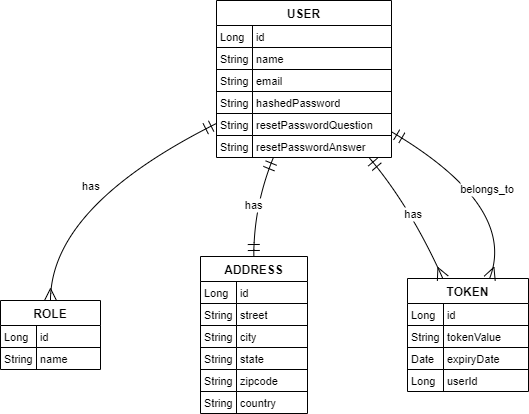

The diagram above was exported from draw.io. Its source (the exported page's mxGraphModel, read from the mxfile embedded in the PNG):
<mxGraphModel dx="1658" dy="820" grid="1" gridSize="10" guides="1" tooltips="1" connect="1" arrows="1" fold="1" page="1" pageScale="1" pageWidth="827" pageHeight="1169" math="0" shadow="0">
  <root>
    <mxCell id="WIyWlLk6GJQsqaUBKTNV-0" />
    <mxCell id="WIyWlLk6GJQsqaUBKTNV-1" parent="WIyWlLk6GJQsqaUBKTNV-0" />
    <mxCell id="hANg0IzOi3szDQPyARxN-0" value="USER" style="shape=table;startSize=25;container=1;collapsible=0;childLayout=tableLayout;fixedRows=1;rowLines=1;fontStyle=1;align=center;resizeLast=1;" vertex="1" parent="WIyWlLk6GJQsqaUBKTNV-1">
      <mxGeometry x="353" y="80" width="175" height="157" as="geometry" />
    </mxCell>
    <mxCell id="hANg0IzOi3szDQPyARxN-1" style="shape=tableRow;horizontal=0;startSize=0;swimlaneHead=0;swimlaneBody=0;fillColor=none;collapsible=0;dropTarget=0;points=[[0,0.5],[1,0.5]];portConstraint=eastwest;top=0;left=0;right=0;bottom=0;" vertex="1" parent="hANg0IzOi3szDQPyARxN-0">
      <mxGeometry y="25" width="175" height="22" as="geometry" />
    </mxCell>
    <mxCell id="hANg0IzOi3szDQPyARxN-2" value="Long" style="shape=partialRectangle;connectable=0;fillColor=none;top=0;left=0;bottom=0;right=0;align=left;spacingLeft=2;overflow=hidden;fontSize=11;" vertex="1" parent="hANg0IzOi3szDQPyARxN-1">
      <mxGeometry width="36" height="22" as="geometry">
        <mxRectangle width="36" height="22" as="alternateBounds" />
      </mxGeometry>
    </mxCell>
    <mxCell id="hANg0IzOi3szDQPyARxN-3" value="id" style="shape=partialRectangle;connectable=0;fillColor=none;top=0;left=0;bottom=0;right=0;align=left;spacingLeft=2;overflow=hidden;fontSize=11;" vertex="1" parent="hANg0IzOi3szDQPyARxN-1">
      <mxGeometry x="36" width="139" height="22" as="geometry">
        <mxRectangle width="139" height="22" as="alternateBounds" />
      </mxGeometry>
    </mxCell>
    <mxCell id="hANg0IzOi3szDQPyARxN-4" style="shape=tableRow;horizontal=0;startSize=0;swimlaneHead=0;swimlaneBody=0;fillColor=none;collapsible=0;dropTarget=0;points=[[0,0.5],[1,0.5]];portConstraint=eastwest;top=0;left=0;right=0;bottom=0;" vertex="1" parent="hANg0IzOi3szDQPyARxN-0">
      <mxGeometry y="47" width="175" height="22" as="geometry" />
    </mxCell>
    <mxCell id="hANg0IzOi3szDQPyARxN-5" value="String" style="shape=partialRectangle;connectable=0;fillColor=none;top=0;left=0;bottom=0;right=0;align=left;spacingLeft=2;overflow=hidden;fontSize=11;" vertex="1" parent="hANg0IzOi3szDQPyARxN-4">
      <mxGeometry width="36" height="22" as="geometry">
        <mxRectangle width="36" height="22" as="alternateBounds" />
      </mxGeometry>
    </mxCell>
    <mxCell id="hANg0IzOi3szDQPyARxN-6" value="name" style="shape=partialRectangle;connectable=0;fillColor=none;top=0;left=0;bottom=0;right=0;align=left;spacingLeft=2;overflow=hidden;fontSize=11;" vertex="1" parent="hANg0IzOi3szDQPyARxN-4">
      <mxGeometry x="36" width="139" height="22" as="geometry">
        <mxRectangle width="139" height="22" as="alternateBounds" />
      </mxGeometry>
    </mxCell>
    <mxCell id="hANg0IzOi3szDQPyARxN-7" style="shape=tableRow;horizontal=0;startSize=0;swimlaneHead=0;swimlaneBody=0;fillColor=none;collapsible=0;dropTarget=0;points=[[0,0.5],[1,0.5]];portConstraint=eastwest;top=0;left=0;right=0;bottom=0;" vertex="1" parent="hANg0IzOi3szDQPyARxN-0">
      <mxGeometry y="69" width="175" height="22" as="geometry" />
    </mxCell>
    <mxCell id="hANg0IzOi3szDQPyARxN-8" value="String" style="shape=partialRectangle;connectable=0;fillColor=none;top=0;left=0;bottom=0;right=0;align=left;spacingLeft=2;overflow=hidden;fontSize=11;" vertex="1" parent="hANg0IzOi3szDQPyARxN-7">
      <mxGeometry width="36" height="22" as="geometry">
        <mxRectangle width="36" height="22" as="alternateBounds" />
      </mxGeometry>
    </mxCell>
    <mxCell id="hANg0IzOi3szDQPyARxN-9" value="email" style="shape=partialRectangle;connectable=0;fillColor=none;top=0;left=0;bottom=0;right=0;align=left;spacingLeft=2;overflow=hidden;fontSize=11;" vertex="1" parent="hANg0IzOi3szDQPyARxN-7">
      <mxGeometry x="36" width="139" height="22" as="geometry">
        <mxRectangle width="139" height="22" as="alternateBounds" />
      </mxGeometry>
    </mxCell>
    <mxCell id="hANg0IzOi3szDQPyARxN-10" style="shape=tableRow;horizontal=0;startSize=0;swimlaneHead=0;swimlaneBody=0;fillColor=none;collapsible=0;dropTarget=0;points=[[0,0.5],[1,0.5]];portConstraint=eastwest;top=0;left=0;right=0;bottom=0;" vertex="1" parent="hANg0IzOi3szDQPyARxN-0">
      <mxGeometry y="91" width="175" height="22" as="geometry" />
    </mxCell>
    <mxCell id="hANg0IzOi3szDQPyARxN-11" value="String" style="shape=partialRectangle;connectable=0;fillColor=none;top=0;left=0;bottom=0;right=0;align=left;spacingLeft=2;overflow=hidden;fontSize=11;" vertex="1" parent="hANg0IzOi3szDQPyARxN-10">
      <mxGeometry width="36" height="22" as="geometry">
        <mxRectangle width="36" height="22" as="alternateBounds" />
      </mxGeometry>
    </mxCell>
    <mxCell id="hANg0IzOi3szDQPyARxN-12" value="hashedPassword" style="shape=partialRectangle;connectable=0;fillColor=none;top=0;left=0;bottom=0;right=0;align=left;spacingLeft=2;overflow=hidden;fontSize=11;" vertex="1" parent="hANg0IzOi3szDQPyARxN-10">
      <mxGeometry x="36" width="139" height="22" as="geometry">
        <mxRectangle width="139" height="22" as="alternateBounds" />
      </mxGeometry>
    </mxCell>
    <mxCell id="hANg0IzOi3szDQPyARxN-13" style="shape=tableRow;horizontal=0;startSize=0;swimlaneHead=0;swimlaneBody=0;fillColor=none;collapsible=0;dropTarget=0;points=[[0,0.5],[1,0.5]];portConstraint=eastwest;top=0;left=0;right=0;bottom=0;" vertex="1" parent="hANg0IzOi3szDQPyARxN-0">
      <mxGeometry y="113" width="175" height="22" as="geometry" />
    </mxCell>
    <mxCell id="hANg0IzOi3szDQPyARxN-14" value="String" style="shape=partialRectangle;connectable=0;fillColor=none;top=0;left=0;bottom=0;right=0;align=left;spacingLeft=2;overflow=hidden;fontSize=11;" vertex="1" parent="hANg0IzOi3szDQPyARxN-13">
      <mxGeometry width="36" height="22" as="geometry">
        <mxRectangle width="36" height="22" as="alternateBounds" />
      </mxGeometry>
    </mxCell>
    <mxCell id="hANg0IzOi3szDQPyARxN-15" value="resetPasswordQuestion" style="shape=partialRectangle;connectable=0;fillColor=none;top=0;left=0;bottom=0;right=0;align=left;spacingLeft=2;overflow=hidden;fontSize=11;" vertex="1" parent="hANg0IzOi3szDQPyARxN-13">
      <mxGeometry x="36" width="139" height="22" as="geometry">
        <mxRectangle width="139" height="22" as="alternateBounds" />
      </mxGeometry>
    </mxCell>
    <mxCell id="hANg0IzOi3szDQPyARxN-16" style="shape=tableRow;horizontal=0;startSize=0;swimlaneHead=0;swimlaneBody=0;fillColor=none;collapsible=0;dropTarget=0;points=[[0,0.5],[1,0.5]];portConstraint=eastwest;top=0;left=0;right=0;bottom=0;" vertex="1" parent="hANg0IzOi3szDQPyARxN-0">
      <mxGeometry y="135" width="175" height="22" as="geometry" />
    </mxCell>
    <mxCell id="hANg0IzOi3szDQPyARxN-17" value="String" style="shape=partialRectangle;connectable=0;fillColor=none;top=0;left=0;bottom=0;right=0;align=left;spacingLeft=2;overflow=hidden;fontSize=11;" vertex="1" parent="hANg0IzOi3szDQPyARxN-16">
      <mxGeometry width="36" height="22" as="geometry">
        <mxRectangle width="36" height="22" as="alternateBounds" />
      </mxGeometry>
    </mxCell>
    <mxCell id="hANg0IzOi3szDQPyARxN-18" value="resetPasswordAnswer" style="shape=partialRectangle;connectable=0;fillColor=none;top=0;left=0;bottom=0;right=0;align=left;spacingLeft=2;overflow=hidden;fontSize=11;" vertex="1" parent="hANg0IzOi3szDQPyARxN-16">
      <mxGeometry x="36" width="139" height="22" as="geometry">
        <mxRectangle width="139" height="22" as="alternateBounds" />
      </mxGeometry>
    </mxCell>
    <mxCell id="hANg0IzOi3szDQPyARxN-19" value="ROLE" style="shape=table;startSize=25;container=1;collapsible=0;childLayout=tableLayout;fixedRows=1;rowLines=1;fontStyle=1;align=center;resizeLast=1;" vertex="1" parent="WIyWlLk6GJQsqaUBKTNV-1">
      <mxGeometry x="137" y="380" width="100" height="69" as="geometry" />
    </mxCell>
    <mxCell id="hANg0IzOi3szDQPyARxN-20" style="shape=tableRow;horizontal=0;startSize=0;swimlaneHead=0;swimlaneBody=0;fillColor=none;collapsible=0;dropTarget=0;points=[[0,0.5],[1,0.5]];portConstraint=eastwest;top=0;left=0;right=0;bottom=0;" vertex="1" parent="hANg0IzOi3szDQPyARxN-19">
      <mxGeometry y="25" width="100" height="22" as="geometry" />
    </mxCell>
    <mxCell id="hANg0IzOi3szDQPyARxN-21" value="Long" style="shape=partialRectangle;connectable=0;fillColor=none;top=0;left=0;bottom=0;right=0;align=left;spacingLeft=2;overflow=hidden;fontSize=11;" vertex="1" parent="hANg0IzOi3szDQPyARxN-20">
      <mxGeometry width="36" height="22" as="geometry">
        <mxRectangle width="36" height="22" as="alternateBounds" />
      </mxGeometry>
    </mxCell>
    <mxCell id="hANg0IzOi3szDQPyARxN-22" value="id" style="shape=partialRectangle;connectable=0;fillColor=none;top=0;left=0;bottom=0;right=0;align=left;spacingLeft=2;overflow=hidden;fontSize=11;" vertex="1" parent="hANg0IzOi3szDQPyARxN-20">
      <mxGeometry x="36" width="64" height="22" as="geometry">
        <mxRectangle width="64" height="22" as="alternateBounds" />
      </mxGeometry>
    </mxCell>
    <mxCell id="hANg0IzOi3szDQPyARxN-23" style="shape=tableRow;horizontal=0;startSize=0;swimlaneHead=0;swimlaneBody=0;fillColor=none;collapsible=0;dropTarget=0;points=[[0,0.5],[1,0.5]];portConstraint=eastwest;top=0;left=0;right=0;bottom=0;" vertex="1" parent="hANg0IzOi3szDQPyARxN-19">
      <mxGeometry y="47" width="100" height="22" as="geometry" />
    </mxCell>
    <mxCell id="hANg0IzOi3szDQPyARxN-24" value="String" style="shape=partialRectangle;connectable=0;fillColor=none;top=0;left=0;bottom=0;right=0;align=left;spacingLeft=2;overflow=hidden;fontSize=11;" vertex="1" parent="hANg0IzOi3szDQPyARxN-23">
      <mxGeometry width="36" height="22" as="geometry">
        <mxRectangle width="36" height="22" as="alternateBounds" />
      </mxGeometry>
    </mxCell>
    <mxCell id="hANg0IzOi3szDQPyARxN-25" value="name" style="shape=partialRectangle;connectable=0;fillColor=none;top=0;left=0;bottom=0;right=0;align=left;spacingLeft=2;overflow=hidden;fontSize=11;" vertex="1" parent="hANg0IzOi3szDQPyARxN-23">
      <mxGeometry x="36" width="64" height="22" as="geometry">
        <mxRectangle width="64" height="22" as="alternateBounds" />
      </mxGeometry>
    </mxCell>
    <mxCell id="hANg0IzOi3szDQPyARxN-26" value="ADDRESS" style="shape=table;startSize=25;container=1;collapsible=0;childLayout=tableLayout;fixedRows=1;rowLines=1;fontStyle=1;align=center;resizeLast=1;" vertex="1" parent="WIyWlLk6GJQsqaUBKTNV-1">
      <mxGeometry x="337" y="336" width="107" height="157" as="geometry" />
    </mxCell>
    <mxCell id="hANg0IzOi3szDQPyARxN-27" style="shape=tableRow;horizontal=0;startSize=0;swimlaneHead=0;swimlaneBody=0;fillColor=none;collapsible=0;dropTarget=0;points=[[0,0.5],[1,0.5]];portConstraint=eastwest;top=0;left=0;right=0;bottom=0;" vertex="1" parent="hANg0IzOi3szDQPyARxN-26">
      <mxGeometry y="25" width="107" height="22" as="geometry" />
    </mxCell>
    <mxCell id="hANg0IzOi3szDQPyARxN-28" value="Long" style="shape=partialRectangle;connectable=0;fillColor=none;top=0;left=0;bottom=0;right=0;align=left;spacingLeft=2;overflow=hidden;fontSize=11;" vertex="1" parent="hANg0IzOi3szDQPyARxN-27">
      <mxGeometry width="36" height="22" as="geometry">
        <mxRectangle width="36" height="22" as="alternateBounds" />
      </mxGeometry>
    </mxCell>
    <mxCell id="hANg0IzOi3szDQPyARxN-29" value="id" style="shape=partialRectangle;connectable=0;fillColor=none;top=0;left=0;bottom=0;right=0;align=left;spacingLeft=2;overflow=hidden;fontSize=11;" vertex="1" parent="hANg0IzOi3szDQPyARxN-27">
      <mxGeometry x="36" width="71" height="22" as="geometry">
        <mxRectangle width="71" height="22" as="alternateBounds" />
      </mxGeometry>
    </mxCell>
    <mxCell id="hANg0IzOi3szDQPyARxN-30" style="shape=tableRow;horizontal=0;startSize=0;swimlaneHead=0;swimlaneBody=0;fillColor=none;collapsible=0;dropTarget=0;points=[[0,0.5],[1,0.5]];portConstraint=eastwest;top=0;left=0;right=0;bottom=0;" vertex="1" parent="hANg0IzOi3szDQPyARxN-26">
      <mxGeometry y="47" width="107" height="22" as="geometry" />
    </mxCell>
    <mxCell id="hANg0IzOi3szDQPyARxN-31" value="String" style="shape=partialRectangle;connectable=0;fillColor=none;top=0;left=0;bottom=0;right=0;align=left;spacingLeft=2;overflow=hidden;fontSize=11;" vertex="1" parent="hANg0IzOi3szDQPyARxN-30">
      <mxGeometry width="36" height="22" as="geometry">
        <mxRectangle width="36" height="22" as="alternateBounds" />
      </mxGeometry>
    </mxCell>
    <mxCell id="hANg0IzOi3szDQPyARxN-32" value="street" style="shape=partialRectangle;connectable=0;fillColor=none;top=0;left=0;bottom=0;right=0;align=left;spacingLeft=2;overflow=hidden;fontSize=11;" vertex="1" parent="hANg0IzOi3szDQPyARxN-30">
      <mxGeometry x="36" width="71" height="22" as="geometry">
        <mxRectangle width="71" height="22" as="alternateBounds" />
      </mxGeometry>
    </mxCell>
    <mxCell id="hANg0IzOi3szDQPyARxN-33" style="shape=tableRow;horizontal=0;startSize=0;swimlaneHead=0;swimlaneBody=0;fillColor=none;collapsible=0;dropTarget=0;points=[[0,0.5],[1,0.5]];portConstraint=eastwest;top=0;left=0;right=0;bottom=0;" vertex="1" parent="hANg0IzOi3szDQPyARxN-26">
      <mxGeometry y="69" width="107" height="22" as="geometry" />
    </mxCell>
    <mxCell id="hANg0IzOi3szDQPyARxN-34" value="String" style="shape=partialRectangle;connectable=0;fillColor=none;top=0;left=0;bottom=0;right=0;align=left;spacingLeft=2;overflow=hidden;fontSize=11;" vertex="1" parent="hANg0IzOi3szDQPyARxN-33">
      <mxGeometry width="36" height="22" as="geometry">
        <mxRectangle width="36" height="22" as="alternateBounds" />
      </mxGeometry>
    </mxCell>
    <mxCell id="hANg0IzOi3szDQPyARxN-35" value="city" style="shape=partialRectangle;connectable=0;fillColor=none;top=0;left=0;bottom=0;right=0;align=left;spacingLeft=2;overflow=hidden;fontSize=11;" vertex="1" parent="hANg0IzOi3szDQPyARxN-33">
      <mxGeometry x="36" width="71" height="22" as="geometry">
        <mxRectangle width="71" height="22" as="alternateBounds" />
      </mxGeometry>
    </mxCell>
    <mxCell id="hANg0IzOi3szDQPyARxN-36" style="shape=tableRow;horizontal=0;startSize=0;swimlaneHead=0;swimlaneBody=0;fillColor=none;collapsible=0;dropTarget=0;points=[[0,0.5],[1,0.5]];portConstraint=eastwest;top=0;left=0;right=0;bottom=0;" vertex="1" parent="hANg0IzOi3szDQPyARxN-26">
      <mxGeometry y="91" width="107" height="22" as="geometry" />
    </mxCell>
    <mxCell id="hANg0IzOi3szDQPyARxN-37" value="String" style="shape=partialRectangle;connectable=0;fillColor=none;top=0;left=0;bottom=0;right=0;align=left;spacingLeft=2;overflow=hidden;fontSize=11;" vertex="1" parent="hANg0IzOi3szDQPyARxN-36">
      <mxGeometry width="36" height="22" as="geometry">
        <mxRectangle width="36" height="22" as="alternateBounds" />
      </mxGeometry>
    </mxCell>
    <mxCell id="hANg0IzOi3szDQPyARxN-38" value="state" style="shape=partialRectangle;connectable=0;fillColor=none;top=0;left=0;bottom=0;right=0;align=left;spacingLeft=2;overflow=hidden;fontSize=11;" vertex="1" parent="hANg0IzOi3szDQPyARxN-36">
      <mxGeometry x="36" width="71" height="22" as="geometry">
        <mxRectangle width="71" height="22" as="alternateBounds" />
      </mxGeometry>
    </mxCell>
    <mxCell id="hANg0IzOi3szDQPyARxN-39" style="shape=tableRow;horizontal=0;startSize=0;swimlaneHead=0;swimlaneBody=0;fillColor=none;collapsible=0;dropTarget=0;points=[[0,0.5],[1,0.5]];portConstraint=eastwest;top=0;left=0;right=0;bottom=0;" vertex="1" parent="hANg0IzOi3szDQPyARxN-26">
      <mxGeometry y="113" width="107" height="22" as="geometry" />
    </mxCell>
    <mxCell id="hANg0IzOi3szDQPyARxN-40" value="String" style="shape=partialRectangle;connectable=0;fillColor=none;top=0;left=0;bottom=0;right=0;align=left;spacingLeft=2;overflow=hidden;fontSize=11;" vertex="1" parent="hANg0IzOi3szDQPyARxN-39">
      <mxGeometry width="36" height="22" as="geometry">
        <mxRectangle width="36" height="22" as="alternateBounds" />
      </mxGeometry>
    </mxCell>
    <mxCell id="hANg0IzOi3szDQPyARxN-41" value="zipcode" style="shape=partialRectangle;connectable=0;fillColor=none;top=0;left=0;bottom=0;right=0;align=left;spacingLeft=2;overflow=hidden;fontSize=11;" vertex="1" parent="hANg0IzOi3szDQPyARxN-39">
      <mxGeometry x="36" width="71" height="22" as="geometry">
        <mxRectangle width="71" height="22" as="alternateBounds" />
      </mxGeometry>
    </mxCell>
    <mxCell id="hANg0IzOi3szDQPyARxN-42" style="shape=tableRow;horizontal=0;startSize=0;swimlaneHead=0;swimlaneBody=0;fillColor=none;collapsible=0;dropTarget=0;points=[[0,0.5],[1,0.5]];portConstraint=eastwest;top=0;left=0;right=0;bottom=0;" vertex="1" parent="hANg0IzOi3szDQPyARxN-26">
      <mxGeometry y="135" width="107" height="22" as="geometry" />
    </mxCell>
    <mxCell id="hANg0IzOi3szDQPyARxN-43" value="String" style="shape=partialRectangle;connectable=0;fillColor=none;top=0;left=0;bottom=0;right=0;align=left;spacingLeft=2;overflow=hidden;fontSize=11;" vertex="1" parent="hANg0IzOi3szDQPyARxN-42">
      <mxGeometry width="36" height="22" as="geometry">
        <mxRectangle width="36" height="22" as="alternateBounds" />
      </mxGeometry>
    </mxCell>
    <mxCell id="hANg0IzOi3szDQPyARxN-44" value="country" style="shape=partialRectangle;connectable=0;fillColor=none;top=0;left=0;bottom=0;right=0;align=left;spacingLeft=2;overflow=hidden;fontSize=11;" vertex="1" parent="hANg0IzOi3szDQPyARxN-42">
      <mxGeometry x="36" width="71" height="22" as="geometry">
        <mxRectangle width="71" height="22" as="alternateBounds" />
      </mxGeometry>
    </mxCell>
    <mxCell id="hANg0IzOi3szDQPyARxN-45" value="TOKEN" style="shape=table;startSize=25;container=1;collapsible=0;childLayout=tableLayout;fixedRows=1;rowLines=1;fontStyle=1;align=center;resizeLast=1;" vertex="1" parent="WIyWlLk6GJQsqaUBKTNV-1">
      <mxGeometry x="544" y="358" width="121" height="113" as="geometry" />
    </mxCell>
    <mxCell id="hANg0IzOi3szDQPyARxN-46" style="shape=tableRow;horizontal=0;startSize=0;swimlaneHead=0;swimlaneBody=0;fillColor=none;collapsible=0;dropTarget=0;points=[[0,0.5],[1,0.5]];portConstraint=eastwest;top=0;left=0;right=0;bottom=0;" vertex="1" parent="hANg0IzOi3szDQPyARxN-45">
      <mxGeometry y="25" width="121" height="22" as="geometry" />
    </mxCell>
    <mxCell id="hANg0IzOi3szDQPyARxN-47" value="Long" style="shape=partialRectangle;connectable=0;fillColor=none;top=0;left=0;bottom=0;right=0;align=left;spacingLeft=2;overflow=hidden;fontSize=11;" vertex="1" parent="hANg0IzOi3szDQPyARxN-46">
      <mxGeometry width="36" height="22" as="geometry">
        <mxRectangle width="36" height="22" as="alternateBounds" />
      </mxGeometry>
    </mxCell>
    <mxCell id="hANg0IzOi3szDQPyARxN-48" value="id" style="shape=partialRectangle;connectable=0;fillColor=none;top=0;left=0;bottom=0;right=0;align=left;spacingLeft=2;overflow=hidden;fontSize=11;" vertex="1" parent="hANg0IzOi3szDQPyARxN-46">
      <mxGeometry x="36" width="85" height="22" as="geometry">
        <mxRectangle width="85" height="22" as="alternateBounds" />
      </mxGeometry>
    </mxCell>
    <mxCell id="hANg0IzOi3szDQPyARxN-49" style="shape=tableRow;horizontal=0;startSize=0;swimlaneHead=0;swimlaneBody=0;fillColor=none;collapsible=0;dropTarget=0;points=[[0,0.5],[1,0.5]];portConstraint=eastwest;top=0;left=0;right=0;bottom=0;" vertex="1" parent="hANg0IzOi3szDQPyARxN-45">
      <mxGeometry y="47" width="121" height="22" as="geometry" />
    </mxCell>
    <mxCell id="hANg0IzOi3szDQPyARxN-50" value="String" style="shape=partialRectangle;connectable=0;fillColor=none;top=0;left=0;bottom=0;right=0;align=left;spacingLeft=2;overflow=hidden;fontSize=11;" vertex="1" parent="hANg0IzOi3szDQPyARxN-49">
      <mxGeometry width="36" height="22" as="geometry">
        <mxRectangle width="36" height="22" as="alternateBounds" />
      </mxGeometry>
    </mxCell>
    <mxCell id="hANg0IzOi3szDQPyARxN-51" value="tokenValue" style="shape=partialRectangle;connectable=0;fillColor=none;top=0;left=0;bottom=0;right=0;align=left;spacingLeft=2;overflow=hidden;fontSize=11;" vertex="1" parent="hANg0IzOi3szDQPyARxN-49">
      <mxGeometry x="36" width="85" height="22" as="geometry">
        <mxRectangle width="85" height="22" as="alternateBounds" />
      </mxGeometry>
    </mxCell>
    <mxCell id="hANg0IzOi3szDQPyARxN-52" style="shape=tableRow;horizontal=0;startSize=0;swimlaneHead=0;swimlaneBody=0;fillColor=none;collapsible=0;dropTarget=0;points=[[0,0.5],[1,0.5]];portConstraint=eastwest;top=0;left=0;right=0;bottom=0;" vertex="1" parent="hANg0IzOi3szDQPyARxN-45">
      <mxGeometry y="69" width="121" height="22" as="geometry" />
    </mxCell>
    <mxCell id="hANg0IzOi3szDQPyARxN-53" value="Date" style="shape=partialRectangle;connectable=0;fillColor=none;top=0;left=0;bottom=0;right=0;align=left;spacingLeft=2;overflow=hidden;fontSize=11;" vertex="1" parent="hANg0IzOi3szDQPyARxN-52">
      <mxGeometry width="36" height="22" as="geometry">
        <mxRectangle width="36" height="22" as="alternateBounds" />
      </mxGeometry>
    </mxCell>
    <mxCell id="hANg0IzOi3szDQPyARxN-54" value="expiryDate" style="shape=partialRectangle;connectable=0;fillColor=none;top=0;left=0;bottom=0;right=0;align=left;spacingLeft=2;overflow=hidden;fontSize=11;" vertex="1" parent="hANg0IzOi3szDQPyARxN-52">
      <mxGeometry x="36" width="85" height="22" as="geometry">
        <mxRectangle width="85" height="22" as="alternateBounds" />
      </mxGeometry>
    </mxCell>
    <mxCell id="hANg0IzOi3szDQPyARxN-55" style="shape=tableRow;horizontal=0;startSize=0;swimlaneHead=0;swimlaneBody=0;fillColor=none;collapsible=0;dropTarget=0;points=[[0,0.5],[1,0.5]];portConstraint=eastwest;top=0;left=0;right=0;bottom=0;" vertex="1" parent="hANg0IzOi3szDQPyARxN-45">
      <mxGeometry y="91" width="121" height="22" as="geometry" />
    </mxCell>
    <mxCell id="hANg0IzOi3szDQPyARxN-56" value="Long" style="shape=partialRectangle;connectable=0;fillColor=none;top=0;left=0;bottom=0;right=0;align=left;spacingLeft=2;overflow=hidden;fontSize=11;" vertex="1" parent="hANg0IzOi3szDQPyARxN-55">
      <mxGeometry width="36" height="22" as="geometry">
        <mxRectangle width="36" height="22" as="alternateBounds" />
      </mxGeometry>
    </mxCell>
    <mxCell id="hANg0IzOi3szDQPyARxN-57" value="userId" style="shape=partialRectangle;connectable=0;fillColor=none;top=0;left=0;bottom=0;right=0;align=left;spacingLeft=2;overflow=hidden;fontSize=11;" vertex="1" parent="hANg0IzOi3szDQPyARxN-55">
      <mxGeometry x="36" width="85" height="22" as="geometry">
        <mxRectangle width="85" height="22" as="alternateBounds" />
      </mxGeometry>
    </mxCell>
    <mxCell id="hANg0IzOi3szDQPyARxN-58" value="has" style="curved=1;startArrow=ERmandOne;startSize=10;;endArrow=ERmany;endSize=10;;exitX=-0.002132437569754464;exitY=0.7841287312490718;entryX=0.5;entryY=0;rounded=0;" edge="1" parent="WIyWlLk6GJQsqaUBKTNV-1" source="hANg0IzOi3szDQPyARxN-0" target="hANg0IzOi3szDQPyARxN-19">
      <mxGeometry relative="1" as="geometry">
        <Array as="points">
          <mxPoint x="187" y="286" />
        </Array>
      </mxGeometry>
    </mxCell>
    <mxCell id="hANg0IzOi3szDQPyARxN-59" value="has" style="curved=1;startArrow=ERmandOne;startSize=10;;endArrow=ERmandOne;endSize=10;;exitX=0.3250998796735491;exitY=1;entryX=0.49870307423244015;entryY=0;rounded=0;" edge="1" parent="WIyWlLk6GJQsqaUBKTNV-1" source="hANg0IzOi3szDQPyARxN-0" target="hANg0IzOi3szDQPyARxN-26">
      <mxGeometry relative="1" as="geometry">
        <Array as="points">
          <mxPoint x="390" y="286" />
        </Array>
      </mxGeometry>
    </mxCell>
    <mxCell id="hANg0IzOi3szDQPyARxN-60" value="has" style="curved=1;startArrow=ERmandOne;startSize=10;;endArrow=ERmany;endSize=10;;exitX=0.8715655636787415;exitY=1;entryX=0.2919023943341468;entryY=0;rounded=0;" edge="1" parent="WIyWlLk6GJQsqaUBKTNV-1" source="hANg0IzOi3szDQPyARxN-0" target="hANg0IzOi3szDQPyARxN-45">
      <mxGeometry relative="1" as="geometry">
        <Array as="points">
          <mxPoint x="547" y="286" />
        </Array>
      </mxGeometry>
    </mxCell>
    <mxCell id="hANg0IzOi3szDQPyARxN-61" value="belongs_to" style="curved=1;startArrow=ERmany;startSize=10;;endArrow=ERmandOne;endSize=10;;exitX=0.6785429647146177;exitY=0;entryX=1.0005464826311383;entryY=0.8365972609052589;rounded=0;" edge="1" parent="WIyWlLk6GJQsqaUBKTNV-1" source="hANg0IzOi3szDQPyARxN-45" target="hANg0IzOi3szDQPyARxN-0">
      <mxGeometry relative="1" as="geometry">
        <Array as="points">
          <mxPoint x="654" y="286" />
        </Array>
      </mxGeometry>
    </mxCell>
  </root>
</mxGraphModel>